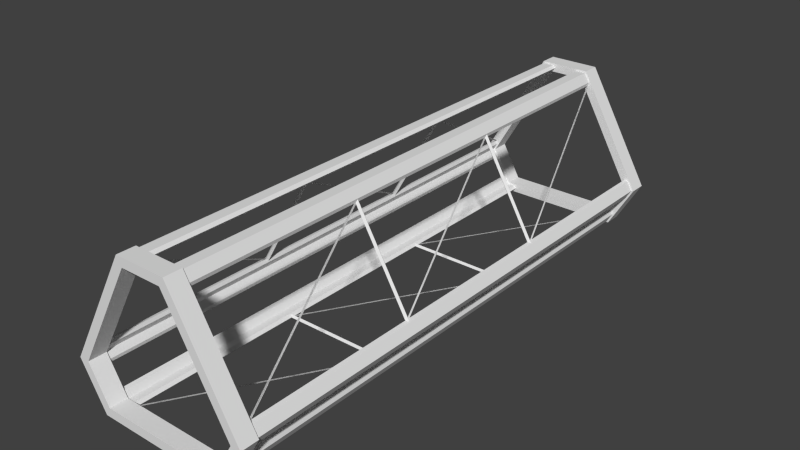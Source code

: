 # Source: TLHT.blend  (saved by Blender 2.68.0; exported with 4.5.12 LTS)
import bpy
from mathutils import Matrix  # noqa: F401  (used for matrix-valued properties, if any)

bpy.ops.wm.read_factory_settings(use_empty=True)
scene = bpy.context.scene
scene.name = 'Scene'

# ---- collections
col_collection_1 = bpy.data.collections.new('Collection 1'); scene.collection.children.link(col_collection_1)

# ---- world
world_world = bpy.data.worlds.new('World'); scene.world = world_world
world_world.color = (0.05088, 0.05088, 0.05088)
world_world.use_sun_shadow = False
world_world.sun_shadow_jitter_overblur = 0.0
world_world.cycles.sampling_method = 'MANUAL'
world_world.cycles.sample_map_resolution = 256

# ---- meshes
me_trilobular_hex_truss = bpy.data.meshes.new('Trilobular Hex Truss')
me_trilobular_hex_truss.from_pydata([(-0.1443, 0.45, -1.6), (-0.4619, -0.2, -1.6), (-0.5196, -0.2, -1.6), (-0.3464, -0.4, -1.6), (-0.3753, -0.45, -1.6), (0.3464, -0.4, -1.6), (0.3753, -0.45, -1.6), (-0.1155, 0.4, -1.6), (0.1443, 0.45, -1.6), (0.1155, 0.4, -1.6), (0.5196, -0.2, -1.6), (0.4619, -0.2, -1.6), (0.3753, -0.45, -1.5), (0.3464, -0.4, -1.5), (-0.3753, -0.45, -1.5), (-0.3464, -0.4, -1.5), (-0.5196, -0.2, -1.5), (-0.4619, -0.2, -1.5), (-0.1443, 0.45, -1.5), (-0.1155, 0.4, -1.5), (0.1443, 0.45, -1.5), (0.1155, 0.4, -1.5), (0.5196, -0.2, -1.5), (0.4619, -0.2, -1.5), (0.3753, -0.45, 1.6), (0.3464, -0.4, 1.6), (-0.3753, -0.45, 1.6), (-0.3464, -0.4, 1.6), (-0.5196, -0.2, 1.6), (-0.4619, -0.2, 1.6), (-0.1443, 0.45, 1.6), (-0.1155, 0.4, 1.6), (0.1443, 0.45, 1.6), (0.1155, 0.4, 1.6), (0.5196, -0.2, 1.6), (0.4619, -0.2, 1.6), (-0.1443, 0.45, 1.5), (-0.4619, -0.2, 1.5), (-0.5196, -0.2, 1.5), (-0.3464, -0.4, 1.5), (-0.3753, -0.45, 1.5), (0.3464, -0.4, 1.5), (0.3753, -0.45, 1.5), (-0.1155, 0.4, 1.5), (0.1443, 0.45, 1.5), (0.1155, 0.4, 1.5), (0.5196, -0.2, 1.5), (0.4619, -0.2, 1.5), (-0.4781, -0.252, 1.51), (-0.4576, -0.2575, 1.51), (-0.4521, -0.237, 1.51), (-0.4734, -0.2, 1.51), (-0.4781, -0.148, 1.51), (-0.5081, -0.2, 1.51), (-0.4576, -0.1425, 1.51), (-0.4521, -0.163, 1.51), (-0.4576, -0.2575, -1.51), (-0.4781, -0.252, -1.51), (-0.5081, -0.2, -1.51), (-0.4781, -0.148, -1.51), (-0.4576, -0.1425, -1.51), (-0.4521, -0.163, -1.51), (-0.4734, -0.2, -1.51), (-0.4521, -0.237, -1.51), (-0.3522, -0.41, 1.51), (-0.3695, -0.44, 1.51), (-0.3095, -0.41, 1.51), (-0.3095, -0.44, 1.51), (-0.2945, -0.425, 1.51), (-0.394, -0.3675, 1.51), (-0.3995, -0.388, 1.51), (-0.3735, -0.373, 1.51), (-0.3695, -0.44, -1.51), (-0.3995, -0.388, -1.51), (-0.394, -0.3675, -1.51), (-0.3735, -0.373, -1.51), (-0.3522, -0.41, -1.51), (-0.3095, -0.41, -1.51), (-0.2945, -0.425, -1.51), (-0.3095, -0.44, -1.51), (0.3995, -0.388, 1.51), (0.394, -0.3675, 1.51), (0.3695, -0.44, 1.51), (0.3735, -0.373, 1.51), (0.3522, -0.41, 1.51), (0.3095, -0.44, 1.51), (0.3095, -0.41, 1.51), (0.2945, -0.425, 1.51), (0.394, -0.3675, -1.51), (0.3995, -0.388, -1.51), (0.3695, -0.44, -1.51), (0.3095, -0.44, -1.51), (0.2945, -0.425, -1.51), (0.3095, -0.41, -1.51), (0.3522, -0.41, -1.51), (0.3735, -0.373, -1.51), (0.4781, -0.252, 1.51), (0.5081, -0.2, 1.51), (0.4781, -0.148, 1.51), (0.4734, -0.2, 1.51), (0.4521, -0.237, 1.51), (0.4576, -0.2575, 1.51), (0.4521, -0.163, 1.51), (0.4576, -0.1425, 1.51), (0.5081, -0.2, -1.51), (0.4781, -0.252, -1.51), (0.4576, -0.2575, -1.51), (0.4521, -0.237, -1.51), (0.4734, -0.2, -1.51), (0.4521, -0.163, -1.51), (0.4576, -0.1425, -1.51), (0.4781, -0.148, -1.51), (-0.1386, 0.44, 1.51), (-0.1212, 0.41, 1.51), (-0.07856, 0.44, 1.51), (-0.07856, 0.41, 1.51), (-0.06356, 0.425, 1.51), (-0.1686, 0.388, 1.51), (-0.1631, 0.3675, 1.51), (-0.1426, 0.373, 1.51), (-0.1386, 0.44, -1.51), (-0.07856, 0.44, -1.51), (-0.06356, 0.425, -1.51), (-0.07856, 0.41, -1.51), (-0.1212, 0.41, -1.51), (-0.1426, 0.373, -1.51), (-0.1631, 0.3675, -1.51), (-0.1686, 0.388, -1.51), (0.1631, 0.3675, 1.51), (0.1686, 0.388, 1.51), (0.1426, 0.373, 1.51), (0.1386, 0.44, 1.51), (0.1212, 0.41, 1.51), (0.07856, 0.41, 1.51), (0.07856, 0.44, 1.51), (0.06356, 0.425, 1.51), (0.06356, 0.425, -1.51), (0.07856, 0.44, -1.51), (0.1386, 0.44, -1.51), (0.1686, 0.388, -1.51), (0.1631, 0.3675, -1.51), (0.1426, 0.373, -1.51), (0.1212, 0.41, -1.51), (0.07856, 0.41, -1.51), (0.35, -0.425, -0.489), (0.35, -0.436, -0.5), (0.35, -0.414, -0.5), (0.35, -0.425, -0.511), (-0.35, -0.425, -0.489), (-0.35, -0.414, -0.5), (-0.35, -0.436, -0.5), (-0.35, -0.425, -0.511), (0.35, -0.425, 0.511), (0.35, -0.436, 0.5), (0.35, -0.414, 0.5), (0.35, -0.425, 0.489), (-0.35, -0.425, 0.511), (-0.35, -0.414, 0.5), (-0.35, -0.436, 0.5), (-0.35, -0.425, 0.489), (0.1353, 0.4156, -0.489), (0.1449, 0.4211, -0.5), (0.1258, 0.4101, -0.5), (0.1353, 0.4156, -0.511), (0.4853, -0.1906, -0.489), (0.4758, -0.1961, -0.5), (0.4949, -0.1851, -0.5), (0.4853, -0.1906, -0.511), (0.1353, 0.4156, 0.511), (0.1449, 0.4211, 0.5), (0.1258, 0.4101, 0.5), (0.1353, 0.4156, 0.489), (0.4853, -0.1906, 0.511), (0.4758, -0.1961, 0.5), (0.4949, -0.1851, 0.5), (0.4853, -0.1906, 0.489), (-0.4853, -0.1906, -0.489), (-0.4949, -0.1851, -0.5), (-0.4758, -0.1961, -0.5), (-0.4853, -0.1906, -0.511), (-0.1353, 0.4156, -0.489), (-0.1258, 0.4101, -0.5), (-0.1449, 0.4211, -0.5), (-0.1353, 0.4156, -0.511), (-0.4853, -0.1906, 0.511), (-0.4949, -0.1851, 0.5), (-0.4758, -0.1961, 0.5), (-0.4853, -0.1906, 0.489), (-0.1353, 0.4156, 0.511), (-0.1258, 0.4101, 0.5), (-0.1449, 0.4211, 0.5), (-0.1353, 0.4156, 0.489), (-0.4567, -0.1411, -1.507), (-0.1597, 0.3734, -0.5187), (-0.461, -0.1485, -1.502), (-0.164, 0.366, -0.5135), (-0.4567, -0.1411, 0.5041), (-0.461, -0.1485, 0.5093), (-0.1597, 0.3734, 1.492), (-0.164, 0.366, 1.497), (-0.4567, -0.1411, -0.4959), (-0.1597, 0.3734, 0.4923), (-0.461, -0.1485, -0.4907), (-0.164, 0.366, 0.4975), (0.1639, 0.3661, -1.507), (0.461, -0.1484, -0.5187), (0.1596, 0.3735, -1.502), (0.4567, -0.141, -0.5135), (0.1639, 0.3661, 0.5041), (0.1596, 0.3735, 0.5093), (0.461, -0.1484, 1.492), (0.4567, -0.141, 1.497), (0.1639, 0.3661, -0.4959), (0.461, -0.1484, 0.4923), (0.1596, 0.3735, -0.4907), (0.4567, -0.141, 0.4975), (0.2928, -0.425, -1.507), (-0.3013, -0.425, -0.5187), (0.3014, -0.425, -1.502), (-0.2927, -0.425, -0.5135), (0.2928, -0.425, 0.5041), (0.3014, -0.425, 0.5093), (-0.3013, -0.425, 1.492), (-0.2927, -0.425, 1.497), (0.2928, -0.425, -0.4959), (-0.3013, -0.425, 0.4923), (0.3014, -0.425, -0.4907), (-0.2927, -0.425, 0.4975), (-0.4567, -0.1411, -1.507), (-0.1597, 0.3734, -0.5187), (-0.461, -0.1485, -1.502), (-0.164, 0.366, -0.5135), (-0.4567, -0.1411, 0.5041), (-0.461, -0.1485, 0.5093), (-0.1597, 0.3734, 1.492), (-0.164, 0.366, 1.497), (-0.4567, -0.1411, -0.4959), (-0.1597, 0.3734, 0.4923), (-0.461, -0.1485, -0.4907), (-0.164, 0.366, 0.4975), (0.1639, 0.3661, -1.507), (0.461, -0.1484, -0.5187), (0.1596, 0.3735, -1.502), (0.4567, -0.141, -0.5135), (0.1639, 0.3661, 0.5041), (0.1596, 0.3735, 0.5093), (0.461, -0.1484, 1.492), (0.4567, -0.141, 1.497), (0.1639, 0.3661, -0.4959), (0.461, -0.1484, 0.4923), (0.1596, 0.3735, -0.4907), (0.4567, -0.141, 0.4975), (0.2928, -0.425, -1.507), (-0.3013, -0.425, -0.5187), (0.3014, -0.425, -1.502), (-0.2927, -0.425, -0.5135), (0.2928, -0.425, 0.5041), (0.3014, -0.425, 0.5093), (-0.3013, -0.425, 1.492), (-0.2927, -0.425, 1.497), (0.2928, -0.425, -0.4959), (-0.3013, -0.425, 0.4923), (0.3014, -0.425, -0.4907), (-0.2927, -0.425, 0.4975)], [], [(0, 1, 2), (2, 1, 3), (2, 3, 4), (4, 3, 5), (4, 5, 6), (1, 0, 7), (7, 0, 8), (7, 8, 9), (9, 8, 10), (9, 10, 11), (11, 10, 6), (11, 6, 5), (12, 13, 14), (14, 13, 15), (14, 15, 16), (16, 15, 17), (16, 17, 18), (18, 17, 19), (18, 19, 20), (20, 19, 21), (20, 21, 22), (22, 21, 23), (22, 23, 12), (12, 23, 13), (23, 21, 11), (11, 21, 9), (21, 19, 9), (9, 19, 7), (19, 17, 7), (7, 17, 1), (17, 15, 1), (1, 15, 3), (15, 13, 3), (3, 13, 5), (13, 23, 5), (5, 23, 11), (14, 4, 12), (12, 4, 6), (16, 2, 14), (14, 2, 4), (18, 0, 16), (16, 0, 2), (20, 8, 18), (18, 8, 0), (22, 10, 20), (20, 10, 8), (12, 6, 22), (22, 6, 10), (24, 25, 26), (26, 25, 27), (26, 27, 28), (28, 27, 29), (28, 29, 30), (30, 29, 31), (30, 31, 32), (32, 31, 33), (32, 33, 34), (34, 33, 35), (34, 35, 24), (24, 35, 25), (36, 37, 38), (38, 37, 39), (38, 39, 40), (40, 39, 41), (40, 41, 42), (37, 36, 43), (43, 36, 44), (43, 44, 45), (45, 44, 46), (45, 46, 47), (47, 46, 42), (47, 42, 41), (35, 33, 47), (47, 33, 45), (33, 31, 45), (45, 31, 43), (31, 29, 43), (43, 29, 37), (29, 27, 37), (37, 27, 39), (27, 25, 39), (39, 25, 41), (25, 35, 41), (41, 35, 47), (26, 40, 24), (24, 40, 42), (28, 38, 26), (26, 38, 40), (30, 36, 28), (28, 36, 38), (32, 44, 30), (30, 44, 36), (34, 46, 32), (32, 46, 44), (24, 42, 34), (34, 42, 46), (56, 49, 57), (57, 49, 48), (57, 48, 58), (58, 48, 53), (58, 53, 59), (59, 53, 52), (59, 52, 60), (60, 52, 54), (60, 54, 61), (61, 54, 55), (61, 55, 62), (62, 55, 51), (62, 51, 63), (63, 51, 50), (63, 50, 56), (56, 50, 49), (72, 65, 73), (73, 65, 70), (74, 73, 69), (69, 73, 70), (75, 74, 71), (71, 74, 69), (75, 71, 76), (76, 71, 64), (77, 76, 66), (66, 76, 64), (78, 77, 68), (68, 77, 66), (79, 78, 67), (67, 78, 68), (72, 79, 65), (65, 79, 67), (88, 81, 89), (89, 81, 80), (89, 80, 90), (90, 80, 82), (90, 82, 91), (91, 82, 85), (91, 85, 92), (92, 85, 87), (92, 87, 93), (93, 87, 86), (93, 86, 94), (94, 86, 84), (94, 84, 95), (95, 84, 83), (95, 83, 88), (88, 83, 81), (104, 97, 105), (105, 97, 96), (106, 105, 101), (101, 105, 96), (107, 106, 100), (100, 106, 101), (107, 100, 108), (108, 100, 99), (109, 108, 102), (102, 108, 99), (110, 109, 103), (103, 109, 102), (111, 110, 98), (98, 110, 103), (104, 111, 97), (97, 111, 98), (120, 112, 121), (121, 112, 114), (122, 121, 116), (116, 121, 114), (123, 122, 115), (115, 122, 116), (123, 115, 124), (124, 115, 113), (125, 124, 119), (119, 124, 113), (126, 125, 118), (118, 125, 119), (127, 126, 117), (117, 126, 118), (120, 127, 112), (112, 127, 117), (136, 135, 137), (137, 135, 134), (137, 134, 138), (138, 134, 131), (138, 131, 139), (139, 131, 129), (139, 129, 140), (140, 129, 128), (140, 128, 141), (141, 128, 130), (141, 130, 142), (142, 130, 132), (142, 132, 143), (143, 132, 133), (143, 133, 136), (136, 133, 135), (148, 144, 149), (149, 144, 146), (149, 146, 151), (151, 146, 147), (151, 147, 150), (150, 147, 145), (150, 145, 148), (148, 145, 144), (157, 156, 154), (154, 156, 152), (159, 157, 155), (155, 157, 154), (158, 159, 153), (153, 159, 155), (156, 158, 152), (152, 158, 153), (164, 160, 165), (165, 160, 162), (165, 162, 167), (167, 162, 163), (167, 163, 166), (166, 163, 161), (166, 161, 164), (164, 161, 160), (173, 172, 170), (170, 172, 168), (175, 173, 171), (171, 173, 170), (174, 175, 169), (169, 175, 171), (172, 174, 168), (168, 174, 169), (180, 176, 181), (181, 176, 178), (181, 178, 183), (183, 178, 179), (183, 179, 182), (182, 179, 177), (182, 177, 180), (180, 177, 176), (189, 188, 186), (186, 188, 184), (191, 189, 187), (187, 189, 186), (190, 191, 185), (185, 191, 187), (188, 190, 184), (184, 190, 185), (192, 194, 193), (194, 195, 193), (196, 197, 198), (198, 197, 199), (200, 202, 201), (202, 203, 201), (204, 206, 205), (206, 207, 205), (208, 209, 210), (210, 209, 211), (212, 214, 213), (214, 215, 213), (216, 218, 217), (218, 219, 217), (220, 221, 222), (222, 221, 223), (224, 226, 225), (226, 227, 225), (228, 229, 230), (230, 229, 231), (232, 234, 233), (234, 235, 233), (236, 237, 238), (238, 237, 239), (240, 241, 242), (242, 241, 243), (244, 246, 245), (246, 247, 245), (248, 249, 250), (250, 249, 251), (252, 253, 254), (254, 253, 255), (256, 258, 257), (258, 259, 257), (260, 261, 262), (262, 261, 263)])
_uv = me_trilobular_hex_truss.uv_layers.new(name='UVMap')
_uv.uv.foreach_set('vector', [0.8232, 0.9932, 0.8584, 0.7451, 0.8403, 0.7441, 0.8403, 0.7441, 0.8584, 0.7451, 0.8672, 0.6455, 0.8403, 0.7441, 0.8672, 0.6455, 0.8481, 0.6455, 0.8481, 0.6455, 0.8672, 0.6455, 0.8672, 0.3408, 0.8481, 0.6455, 0.8672, 0.3408, 0.8491, 0.3398, 0.8584, 0.7451, 0.8232, 0.9932, 0.8413, 0.9844, 0.8584, 0.01318, 0.8467, 0.005371, 0.8428, 0.06885, 0.8584, 0.01318, 0.8428, 0.06885, 0.855, 0.06982, 0.855, 0.06982, 0.8428, 0.06885, 0.8423, 0.2524, 0.855, 0.06982, 0.8423, 0.2524, 0.8579, 0.2529, 0.8579, 0.2529, 0.8423, 0.2524, 0.8491, 0.3398, 0.8579, 0.2529, 0.8491, 0.3398, 0.8672, 0.3408, 0.8145, 0.3403, 0.7959, 0.3413, 0.811, 0.644, 0.811, 0.644, 0.7959, 0.3413, 0.7915, 0.6431, 0.811, 0.644, 0.7915, 0.6431, 0.8066, 0.7407, 0.8066, 0.7407, 0.7915, 0.6431, 0.7886, 0.7388, 0.8066, 0.7407, 0.7886, 0.7388, 0.7896, 0.9907, 0.7896, 0.9907, 0.7886, 0.7388, 0.7729, 0.98, 0.8232, 0.003906, 0.811, 0.009766, 0.8198, 0.06787, 0.8198, 0.06787, 0.811, 0.009766, 0.8076, 0.06787, 0.8198, 0.06787, 0.8076, 0.06787, 0.8145, 0.252, 0.8145, 0.252, 0.8076, 0.06787, 0.7988, 0.2539, 0.8145, 0.252, 0.7988, 0.2539, 0.8145, 0.3403, 0.8145, 0.3403, 0.7988, 0.2539, 0.7959, 0.3413, 0.7988, 0.2539, 0.8076, 0.06787, 0.7666, 0.252, 0.7666, 0.252, 0.8076, 0.06787, 0.7817, 0.06592, 0.8076, 0.06787, 0.811, 0.009766, 0.7817, 0.06592, 0.7817, 0.06592, 0.811, 0.009766, 0.7856, 0.008301, 0.7729, 0.98, 0.7886, 0.7388, 0.7378, 0.9785, 0.7378, 0.9785, 0.7886, 0.7388, 0.75, 0.7373, 0.7886, 0.7388, 0.7915, 0.6431, 0.75, 0.7373, 0.75, 0.7373, 0.7915, 0.6431, 0.7495, 0.6421, 0.7915, 0.6431, 0.7959, 0.3413, 0.7495, 0.6421, 0.7495, 0.6421, 0.7959, 0.3413, 0.7559, 0.3394, 0.7959, 0.3413, 0.7988, 0.2539, 0.7559, 0.3394, 0.7559, 0.3394, 0.7988, 0.2539, 0.7666, 0.252, 0.811, 0.644, 0.8481, 0.6455, 0.8145, 0.3403, 0.8145, 0.3403, 0.8481, 0.6455, 0.8491, 0.3398, 0.8066, 0.7407, 0.8403, 0.7441, 0.811, 0.644, 0.811, 0.644, 0.8403, 0.7441, 0.8481, 0.6455, 0.7896, 0.9907, 0.8232, 0.9932, 0.8066, 0.7407, 0.8066, 0.7407, 0.8232, 0.9932, 0.8403, 0.7441, 0.8198, 0.06787, 0.8428, 0.06885, 0.8232, 0.003906, 0.8232, 0.003906, 0.8428, 0.06885, 0.8467, 0.005371, 0.8145, 0.252, 0.8423, 0.2524, 0.8198, 0.06787, 0.8198, 0.06787, 0.8423, 0.2524, 0.8428, 0.06885, 0.8145, 0.3403, 0.8491, 0.3398, 0.8145, 0.252, 0.8145, 0.252, 0.8491, 0.3398, 0.8423, 0.2524, 0.9736, 0.3418, 0.9922, 0.3428, 0.9727, 0.646, 0.9727, 0.646, 0.9922, 0.3428, 0.9922, 0.646, 0.9727, 0.646, 0.9922, 0.646, 0.9692, 0.7422, 0.9692, 0.7422, 0.9922, 0.646, 0.9873, 0.7422, 0.9692, 0.7422, 0.9873, 0.7422, 0.9727, 0.9922, 0.9727, 0.9922, 0.9873, 0.7422, 0.9902, 0.9819, 0.9746, 0.006836, 0.9863, 0.01465, 0.9702, 0.07031, 0.9702, 0.07031, 0.9863, 0.01465, 0.9824, 0.07129, 0.9702, 0.07031, 0.9824, 0.07129, 0.9683, 0.2544, 0.9683, 0.2544, 0.9824, 0.07129, 0.9834, 0.2554, 0.9683, 0.2544, 0.9834, 0.2554, 0.9736, 0.3418, 0.9736, 0.3418, 0.9834, 0.2554, 0.9922, 0.3428, 0.939, 0.9932, 0.918, 0.7417, 0.936, 0.7432, 0.936, 0.7432, 0.918, 0.7417, 0.917, 0.645, 0.936, 0.7432, 0.917, 0.645, 0.936, 0.6455, 0.936, 0.6455, 0.917, 0.645, 0.9209, 0.3428, 0.936, 0.6455, 0.9209, 0.3428, 0.939, 0.3418, 0.918, 0.7417, 0.939, 0.9932, 0.9214, 0.9839, 0.9385, 0.01123, 0.9512, 0.005371, 0.9473, 0.06934, 0.9385, 0.01123, 0.9473, 0.06934, 0.9351, 0.06934, 0.9351, 0.06934, 0.9473, 0.06934, 0.9399, 0.2534, 0.9351, 0.06934, 0.9399, 0.2534, 0.9248, 0.2554, 0.9248, 0.2554, 0.9399, 0.2534, 0.939, 0.3418, 0.9248, 0.2554, 0.939, 0.3418, 0.9209, 0.3428, 0.8921, 0.2534, 0.9092, 0.06738, 0.9248, 0.2554, 0.9248, 0.2554, 0.9092, 0.06738, 0.9351, 0.06934, 0.9092, 0.06738, 0.9136, 0.009277, 0.9351, 0.06934, 0.9351, 0.06934, 0.9136, 0.009277, 0.9385, 0.01123, 0.8862, 0.9849, 0.8794, 0.7422, 0.9214, 0.9839, 0.9214, 0.9839, 0.8794, 0.7422, 0.918, 0.7417, 0.8794, 0.7422, 0.8745, 0.6455, 0.918, 0.7417, 0.918, 0.7417, 0.8745, 0.6455, 0.917, 0.645, 0.8745, 0.6455, 0.8804, 0.3408, 0.917, 0.645, 0.917, 0.645, 0.8804, 0.3408, 0.9209, 0.3428, 0.8804, 0.3408, 0.8921, 0.2534, 0.9209, 0.3428, 0.9209, 0.3428, 0.8921, 0.2534, 0.9248, 0.2554, 0.9727, 0.646, 0.936, 0.6455, 0.9736, 0.3418, 0.9736, 0.3418, 0.936, 0.6455, 0.939, 0.3418, 0.9692, 0.7422, 0.936, 0.7432, 0.9727, 0.646, 0.9727, 0.646, 0.936, 0.7432, 0.936, 0.6455, 0.9727, 0.9922, 0.939, 0.9932, 0.9692, 0.7422, 0.9692, 0.7422, 0.939, 0.9932, 0.936, 0.7432, 0.9702, 0.07031, 0.9473, 0.06934, 0.9746, 0.006836, 0.9746, 0.006836, 0.9473, 0.06934, 0.9512, 0.005371, 0.9683, 0.2544, 0.9399, 0.2534, 0.9702, 0.07031, 0.9702, 0.07031, 0.9399, 0.2534, 0.9473, 0.06934, 0.9736, 0.3418, 0.939, 0.3418, 0.9683, 0.2544, 0.9683, 0.2544, 0.939, 0.3418, 0.9399, 0.2534, 0.08252, 0.004395, 0.08252, 0.9917, 0.07568, 0.004395, 0.07568, 0.004395, 0.08252, 0.9917, 0.07568, 0.9917, 0.07568, 0.004395, 0.07568, 0.9917, 0.05615, 0.004395, 0.05615, 0.004395, 0.07568, 0.9917, 0.05615, 0.9917, 0.05615, 0.004395, 0.05615, 0.9917, 0.03613, 0.004395, 0.03613, 0.004395, 0.05615, 0.9917, 0.03613, 0.9917, 0.03613, 0.004395, 0.03613, 0.9917, 0.0293, 0.004395, 0.0293, 0.004395, 0.03613, 0.9917, 0.0293, 0.9917, 0.0293, 0.004395, 0.0293, 0.9917, 0.02246, 0.004395, 0.02246, 0.004395, 0.0293, 0.9917, 0.02246, 0.9917, 0.02246, 0.004395, 0.02246, 0.9917, 0.008301, 0.004395, 0.008301, 0.004395, 0.02246, 0.9917, 0.008301, 0.9917, 0.1035, 0.004395, 0.1035, 0.9917, 0.08936, 0.004395, 0.08936, 0.004395, 0.1035, 0.9917, 0.08936, 0.9917, 0.08936, 0.004395, 0.08936, 0.9917, 0.08252, 0.004395, 0.08252, 0.004395, 0.08936, 0.9917, 0.08252, 0.9917, 0.5342, 0.004395, 0.5342, 0.9917, 0.5142, 0.004395, 0.5142, 0.004395, 0.5342, 0.9917, 0.5142, 0.9917, 0.5073, 0.004395, 0.5142, 0.004395, 0.5073, 0.9917, 0.5073, 0.9917, 0.5142, 0.004395, 0.5142, 0.9917, 0.5005, 0.004395, 0.5073, 0.004395, 0.5005, 0.9917, 0.5005, 0.9917, 0.5073, 0.004395, 0.5073, 0.9917, 0.5005, 0.004395, 0.5005, 0.9917, 0.4863, 0.004395, 0.4863, 0.004395, 0.5005, 0.9917, 0.4863, 0.9917, 0.5674, 0.004395, 0.5815, 0.004395, 0.5674, 0.9917, 0.5674, 0.9917, 0.5815, 0.004395, 0.5815, 0.9917, 0.5605, 0.004395, 0.5674, 0.004395, 0.5605, 0.9917, 0.5605, 0.9917, 0.5674, 0.004395, 0.5674, 0.9917, 0.5537, 0.004395, 0.5605, 0.004395, 0.5537, 0.9917, 0.5537, 0.9917, 0.5605, 0.004395, 0.5605, 0.9917, 0.5342, 0.004395, 0.5537, 0.004395, 0.5342, 0.9917, 0.5342, 0.9917, 0.5537, 0.004395, 0.5537, 0.9917, 0.3696, 0.004395, 0.3696, 0.9917, 0.3628, 0.004395, 0.3628, 0.004395, 0.3696, 0.9917, 0.3628, 0.9917, 0.3628, 0.004395, 0.3628, 0.9917, 0.3433, 0.004395, 0.3433, 0.004395, 0.3628, 0.9917, 0.3433, 0.9917, 0.3433, 0.004395, 0.3433, 0.9917, 0.3237, 0.004395, 0.3237, 0.004395, 0.3433, 0.9917, 0.3237, 0.9917, 0.3237, 0.004395, 0.3237, 0.9917, 0.3169, 0.004395, 0.3169, 0.004395, 0.3237, 0.9917, 0.3169, 0.9917, 0.3169, 0.004395, 0.3169, 0.9917, 0.3101, 0.004395, 0.3101, 0.004395, 0.3169, 0.9917, 0.3101, 0.9917, 0.3101, 0.004395, 0.3101, 0.9917, 0.2959, 0.004395, 0.2959, 0.004395, 0.3101, 0.9917, 0.2959, 0.9917, 0.3906, 0.004395, 0.3906, 0.9917, 0.377, 0.004395, 0.377, 0.004395, 0.3906, 0.9917, 0.377, 0.9917, 0.377, 0.004395, 0.377, 0.9917, 0.3696, 0.004395, 0.3696, 0.004395, 0.377, 0.9917, 0.3696, 0.9917, 0.2476, 0.004395, 0.2476, 0.9917, 0.228, 0.004395, 0.228, 0.004395, 0.2476, 0.9917, 0.228, 0.9917, 0.2212, 0.004395, 0.228, 0.004395, 0.2212, 0.9917, 0.2212, 0.9917, 0.228, 0.004395, 0.228, 0.9917, 0.2144, 0.004395, 0.2212, 0.004395, 0.2144, 0.9917, 0.2144, 0.9917, 0.2212, 0.004395, 0.2212, 0.9917, 0.2144, 0.004395, 0.2144, 0.9917, 0.2002, 0.004395, 0.2002, 0.004395, 0.2144, 0.9917, 0.2002, 0.9917, 0.2812, 0.004395, 0.2949, 0.004395, 0.2812, 0.9917, 0.2812, 0.9917, 0.2949, 0.004395, 0.2949, 0.9917, 0.2744, 0.004395, 0.2812, 0.004395, 0.2744, 0.9917, 0.2744, 0.9917, 0.2812, 0.004395, 0.2812, 0.9917, 0.2671, 0.004395, 0.2744, 0.004395, 0.2671, 0.9917, 0.2671, 0.9917, 0.2744, 0.004395, 0.2744, 0.9917, 0.2476, 0.004395, 0.2671, 0.004395, 0.2476, 0.9917, 0.2476, 0.9917, 0.2671, 0.004395, 0.2671, 0.9917, 0.1514, 0.004395, 0.1514, 0.9917, 0.1318, 0.004395, 0.1318, 0.004395, 0.1514, 0.9917, 0.1318, 0.9917, 0.125, 0.004395, 0.1318, 0.004395, 0.125, 0.9917, 0.125, 0.9917, 0.1318, 0.004395, 0.1318, 0.9917, 0.1182, 0.004395, 0.125, 0.004395, 0.1182, 0.9917, 0.1182, 0.9917, 0.125, 0.004395, 0.125, 0.9917, 0.1182, 0.004395, 0.1182, 0.9917, 0.104, 0.004395, 0.104, 0.004395, 0.1182, 0.9917, 0.104, 0.9917, 0.1851, 0.004395, 0.1992, 0.004395, 0.1851, 0.9917, 0.1851, 0.9917, 0.1992, 0.004395, 0.1992, 0.9917, 0.1782, 0.004395, 0.1851, 0.004395, 0.1782, 0.9917, 0.1782, 0.9917, 0.1851, 0.004395, 0.1851, 0.9917, 0.1714, 0.004395, 0.1782, 0.004395, 0.1714, 0.9917, 0.1714, 0.9917, 0.1782, 0.004395, 0.1782, 0.9917, 0.1514, 0.004395, 0.1714, 0.004395, 0.1514, 0.9917, 0.1514, 0.9917, 0.1714, 0.004395, 0.1714, 0.9917, 0.4648, 0.004395, 0.4648, 0.9917, 0.458, 0.004395, 0.458, 0.004395, 0.4648, 0.9917, 0.458, 0.9917, 0.458, 0.004395, 0.458, 0.9917, 0.4385, 0.004395, 0.4385, 0.004395, 0.458, 0.9917, 0.4385, 0.9917, 0.4385, 0.004395, 0.4385, 0.9917, 0.4189, 0.004395, 0.4189, 0.004395, 0.4385, 0.9917, 0.4189, 0.9917, 0.4189, 0.004395, 0.4189, 0.9917, 0.4116, 0.004395, 0.4116, 0.004395, 0.4189, 0.9917, 0.4116, 0.9917, 0.4116, 0.004395, 0.4116, 0.9917, 0.4048, 0.004395, 0.4048, 0.004395, 0.4116, 0.9917, 0.4048, 0.9917, 0.4048, 0.004395, 0.4048, 0.9917, 0.3911, 0.004395, 0.3911, 0.004395, 0.4048, 0.9917, 0.3911, 0.9917, 0.4858, 0.004395, 0.4858, 0.9917, 0.4717, 0.004395, 0.4717, 0.004395, 0.4858, 0.9917, 0.4717, 0.9917, 0.4717, 0.004395, 0.4717, 0.9917, 0.4648, 0.004395, 0.4648, 0.004395, 0.4717, 0.9917, 0.4648, 0.9917, 0.6064, 0.3066, 0.6064, 0.005371, 0.6133, 0.3066, 0.6133, 0.3066, 0.6064, 0.005371, 0.6133, 0.005371, 0.5864, 0.3066, 0.5864, 0.005371, 0.5928, 0.3066, 0.5928, 0.3066, 0.5864, 0.005371, 0.5933, 0.005371, 0.5928, 0.3066, 0.5933, 0.005371, 0.5996, 0.3066, 0.5996, 0.3066, 0.5933, 0.005371, 0.5996, 0.005371, 0.5996, 0.3066, 0.5996, 0.005371, 0.6064, 0.3066, 0.6064, 0.3066, 0.5996, 0.005371, 0.6064, 0.005371, 0.6963, 0.3066, 0.6895, 0.3066, 0.6963, 0.005371, 0.6963, 0.005371, 0.6895, 0.3066, 0.6895, 0.005371, 0.6763, 0.3066, 0.6694, 0.3066, 0.6763, 0.005371, 0.6763, 0.005371, 0.6694, 0.3066, 0.6694, 0.005371, 0.6831, 0.3066, 0.6763, 0.3066, 0.6831, 0.005371, 0.6831, 0.005371, 0.6763, 0.3066, 0.6763, 0.005371, 0.6895, 0.3066, 0.6831, 0.3066, 0.6895, 0.005371, 0.6895, 0.005371, 0.6831, 0.3066, 0.6831, 0.005371, 0.7451, 0.3066, 0.7451, 0.005371, 0.7515, 0.3066, 0.7515, 0.3066, 0.7451, 0.005371, 0.7515, 0.005371, 0.7251, 0.3066, 0.7251, 0.005371, 0.7314, 0.3066, 0.7314, 0.3066, 0.7251, 0.005371, 0.7314, 0.005371, 0.7314, 0.3066, 0.7314, 0.005371, 0.7383, 0.3066, 0.7383, 0.3066, 0.7314, 0.005371, 0.7383, 0.005371, 0.7383, 0.3066, 0.7383, 0.005371, 0.7451, 0.3066, 0.7451, 0.3066, 0.7383, 0.005371, 0.7451, 0.005371, 0.6406, 0.3066, 0.6343, 0.3066, 0.6406, 0.005371, 0.6406, 0.005371, 0.6343, 0.3066, 0.6343, 0.005371, 0.6206, 0.3066, 0.6143, 0.3066, 0.6206, 0.005371, 0.6206, 0.005371, 0.6143, 0.3066, 0.6143, 0.005371, 0.6274, 0.3066, 0.6206, 0.3066, 0.6274, 0.005371, 0.6274, 0.005371, 0.6206, 0.3066, 0.6206, 0.005371, 0.6343, 0.3066, 0.6274, 0.3066, 0.6343, 0.005371, 0.6343, 0.005371, 0.6274, 0.3066, 0.6274, 0.005371, 0.7041, 0.005371, 0.7041, 0.3066, 0.6973, 0.005371, 0.6973, 0.005371, 0.7041, 0.3066, 0.6973, 0.3066, 0.7241, 0.005371, 0.7241, 0.3066, 0.7173, 0.005371, 0.7173, 0.005371, 0.7241, 0.3066, 0.7173, 0.3066, 0.7173, 0.005371, 0.7173, 0.3066, 0.7104, 0.005371, 0.7104, 0.005371, 0.7173, 0.3066, 0.7104, 0.3066, 0.7104, 0.005371, 0.7104, 0.3066, 0.7041, 0.005371, 0.7041, 0.005371, 0.7104, 0.3066, 0.7041, 0.3066, 0.6416, 0.005371, 0.6484, 0.005371, 0.6416, 0.3066, 0.6416, 0.3066, 0.6484, 0.005371, 0.6484, 0.3066, 0.6616, 0.005371, 0.6685, 0.005371, 0.6616, 0.3066, 0.6616, 0.3066, 0.6685, 0.005371, 0.6685, 0.3066, 0.6553, 0.005371, 0.6616, 0.005371, 0.6553, 0.3066, 0.6553, 0.3066, 0.6616, 0.005371, 0.6616, 0.3066, 0.6484, 0.005371, 0.6553, 0.005371, 0.6484, 0.3066, 0.6484, 0.3066, 0.6553, 0.005371, 0.6553, 0.3066, 0.6216, 0.4575, 0.6187, 0.4575, 0.6216, 0.7866, 0.6187, 0.4575, 0.6187, 0.7866, 0.6216, 0.7866, 0.6147, 0.4575, 0.6177, 0.4575, 0.6147, 0.7866, 0.6147, 0.7866, 0.6177, 0.4575, 0.6177, 0.7866, 0.6333, 0.4575, 0.6304, 0.4575, 0.6333, 0.7866, 0.6304, 0.4575, 0.6304, 0.7866, 0.6333, 0.7866, 0.6138, 0.4575, 0.6108, 0.4575, 0.6138, 0.7866, 0.6108, 0.4575, 0.6108, 0.7866, 0.6138, 0.7866, 0.6226, 0.4575, 0.6255, 0.4575, 0.6226, 0.7866, 0.6226, 0.7866, 0.6255, 0.4575, 0.6255, 0.7866, 0.6372, 0.4575, 0.6343, 0.4575, 0.6372, 0.7866, 0.6343, 0.4575, 0.6343, 0.7866, 0.6372, 0.7866, 0.606, 0.4575, 0.603, 0.4575, 0.606, 0.7866, 0.603, 0.4575, 0.603, 0.7866, 0.606, 0.7866, 0.6069, 0.4575, 0.6099, 0.4575, 0.6069, 0.7866, 0.6069, 0.7866, 0.6099, 0.4575, 0.6099, 0.7866, 0.6294, 0.4575, 0.6265, 0.4575, 0.6294, 0.7866, 0.6265, 0.4575, 0.6265, 0.7866, 0.6294, 0.7866, 0.6587, 0.4575, 0.6587, 0.7866, 0.6558, 0.4575, 0.6558, 0.4575, 0.6587, 0.7866, 0.6558, 0.7866, 0.6519, 0.4575, 0.6519, 0.7866, 0.6548, 0.4575, 0.6519, 0.7866, 0.6548, 0.7866, 0.6548, 0.4575, 0.6704, 0.4575, 0.6704, 0.7866, 0.6675, 0.4575, 0.6675, 0.4575, 0.6704, 0.7866, 0.6675, 0.7866, 0.6509, 0.4575, 0.6509, 0.7866, 0.6479, 0.4575, 0.6479, 0.4575, 0.6509, 0.7866, 0.6479, 0.7866, 0.6597, 0.4575, 0.6597, 0.7866, 0.6626, 0.4575, 0.6597, 0.7866, 0.6626, 0.7866, 0.6626, 0.4575, 0.6743, 0.4575, 0.6743, 0.7866, 0.6714, 0.4575, 0.6714, 0.4575, 0.6743, 0.7866, 0.6714, 0.7866, 0.6431, 0.4575, 0.6431, 0.7866, 0.6401, 0.4575, 0.6401, 0.4575, 0.6431, 0.7866, 0.6401, 0.7866, 0.644, 0.4575, 0.644, 0.7866, 0.647, 0.4575, 0.644, 0.7866, 0.647, 0.7866, 0.647, 0.4575, 0.6665, 0.4575, 0.6665, 0.7866, 0.6636, 0.4575, 0.6636, 0.4575, 0.6665, 0.7866, 0.6636, 0.7866])
me_trilobular_hex_truss.use_remesh_preserve_volume = False
me_trilobular_hex_truss.use_remesh_preserve_attributes = False
me_trilobular_hex_truss.use_mirror_vertex_groups = False
me_trilobular_hex_truss.update()

# ---- objects
ob_trilobular_hex_truss = bpy.data.objects.new('Trilobular Hex Truss', me_trilobular_hex_truss)

# ---- transforms, parenting, visibility, modifiers, constraints
ob_trilobular_hex_truss.location = (0.0, 0.0, 0.0)
ob_trilobular_hex_truss.rotation_euler = (1.571, 0.0, 0.0)
ob_trilobular_hex_truss.lineart.crease_threshold = 0.0

# ---- collection membership
col_collection_1.objects.link(ob_trilobular_hex_truss)

# ---- scene / render settings (as saved in the file)
scene.frame_start = 1; scene.frame_end = 250; scene.frame_set(24)
scene.render.engine = 'BLENDER_EEVEE_NEXT'
scene.render.image_settings.color_depth = '16'
scene.render.image_settings.compression = 90
scene.render.resolution_percentage = 50
scene.render.dither_intensity = 0.0
scene.render.use_bake_clear = False
scene.render.bake_margin = 1
scene.cycles.use_denoising = False
scene.cycles.samples = 10
scene.cycles.sampling_pattern = 'TABULATED_SOBOL'
scene.cycles.light_sampling_threshold = 0.0
scene.cycles.use_adaptive_sampling = False
scene.cycles.use_light_tree = False
scene.cycles.blur_glossy = 0.0
scene.cycles.volume_bounces = 1
scene.cycles.pixel_filter_type = 'GAUSSIAN'
scene.cycles.sample_clamp_indirect = 0.0
scene.view_settings.view_transform = 'Standard'
bpy.context.view_layer.update()

# ---- added for rendering (the .blend has no active camera and no usable light): camera, sun
cam_auto = bpy.data.cameras.new('AutoCamera')
cam_auto.lens = 50.0
cam_auto.sensor_width = 36.0
cam_auto.clip_end = 1000.0
ob_auto_camera = bpy.data.objects.new('AutoCamera', cam_auto)
scene.collection.objects.link(ob_auto_camera)
ob_auto_camera.location = (3.22239, -3.86686, 2.57791)
ob_auto_camera.rotation_euler = (1.09748, -7.21219e-08, 0.694738)
scene.camera = ob_auto_camera
light_auto_sun = bpy.data.lights.new('AutoSun', 'SUN')
light_auto_sun.energy = 3.0
light_auto_sun.angle = 0.0523599
ob_auto_sun = bpy.data.objects.new('AutoSun', light_auto_sun)
scene.collection.objects.link(ob_auto_sun)
ob_auto_sun.rotation_euler = (0.872665, 0.174533, 0.523599)
bpy.context.view_layer.update()
